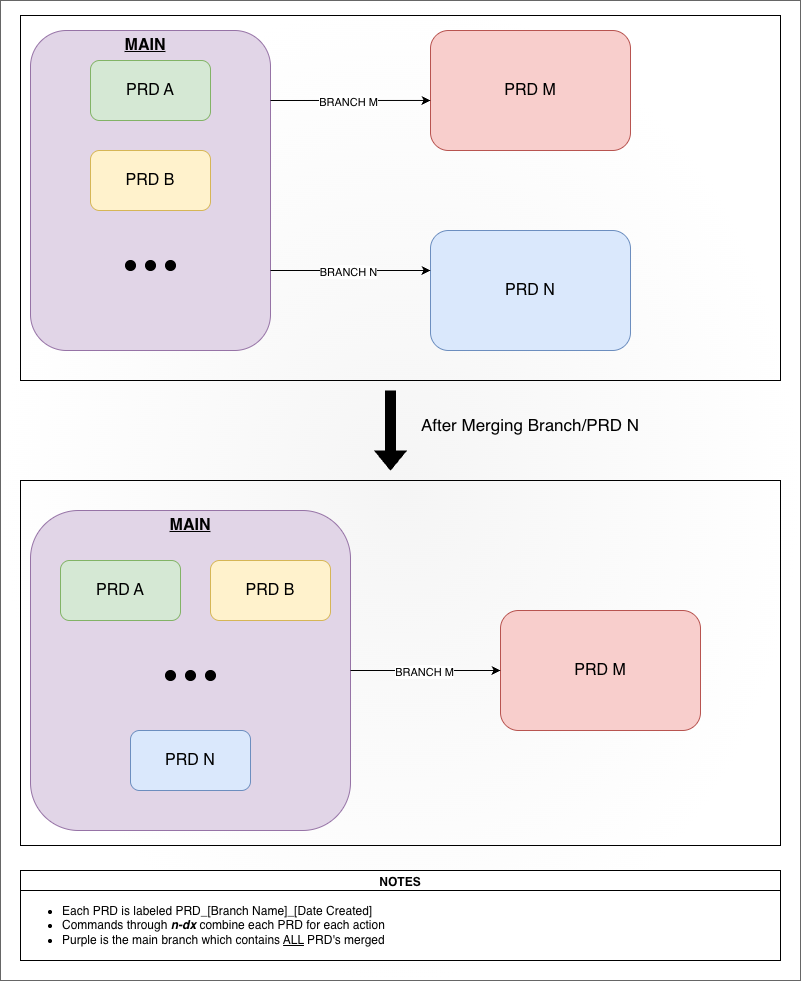

The diagram above was exported from draw.io. Its source (the exported page's mxGraphModel, read from the mxfile embedded in the PNG):
<mxGraphModel dx="1362" dy="968" grid="1" gridSize="10" guides="1" tooltips="1" connect="1" arrows="1" fold="1" page="1" pageScale="1" pageWidth="850" pageHeight="1100" math="0" shadow="0">
  <root>
    <mxCell id="0" />
    <mxCell id="1" parent="0" />
    <mxCell id="T30yq_pl188Cs0VLsrna-2" parent="1" style="rounded=0;whiteSpace=wrap;html=1;fillColor=light-dark(#F5F5F5,#808080);gradientColor=light-dark(#FFFFFF,#FFFFFF);strokeColor=#666666;gradientDirection=radial;" value="" vertex="1">
      <mxGeometry height="980" width="800" x="10" y="10" as="geometry" />
    </mxCell>
    <mxCell id="tEx6Z9dfo00D_zlcmlwA-29" parent="1" style="rounded=0;whiteSpace=wrap;html=1;fillColor=none;" value="" vertex="1">
      <mxGeometry height="365" width="760" x="30" y="25" as="geometry" />
    </mxCell>
    <mxCell id="tEx6Z9dfo00D_zlcmlwA-30" parent="1" style="rounded=0;whiteSpace=wrap;html=1;fillColor=none;" value="" vertex="1">
      <mxGeometry height="365" width="760" x="30" y="490" as="geometry" />
    </mxCell>
    <mxCell id="tEx6Z9dfo00D_zlcmlwA-1" parent="1" style="rounded=1;whiteSpace=wrap;html=1;fillColor=#e1d5e7;strokeColor=#9673a6;" value="" vertex="1">
      <mxGeometry height="320" width="240" x="40" y="40" as="geometry" />
    </mxCell>
    <mxCell id="tEx6Z9dfo00D_zlcmlwA-2" parent="1" style="rounded=1;whiteSpace=wrap;html=1;fillColor=#f8cecc;strokeColor=#b85450;" value="&lt;font style=&quot;font-size: 16px;&quot;&gt;PRD M&lt;/font&gt;" vertex="1">
      <mxGeometry height="120" width="200" x="440" y="40" as="geometry" />
    </mxCell>
    <mxCell id="tEx6Z9dfo00D_zlcmlwA-3" parent="1" style="rounded=1;whiteSpace=wrap;html=1;fillColor=#dae8fc;strokeColor=#6c8ebf;" value="&lt;font style=&quot;font-size: 16px;&quot;&gt;PRD N&lt;/font&gt;" vertex="1">
      <mxGeometry height="120" width="200" x="440" y="240" as="geometry" />
    </mxCell>
    <mxCell id="tEx6Z9dfo00D_zlcmlwA-5" edge="1" parent="1" style="shape=flexArrow;endArrow=classic;html=1;rounded=0;fillColor=#000000;" value="">
      <mxGeometry height="50" relative="1" width="50" as="geometry">
        <mxPoint x="400" y="400" as="sourcePoint" />
        <mxPoint x="400" y="480" as="targetPoint" />
      </mxGeometry>
    </mxCell>
    <mxCell id="tEx6Z9dfo00D_zlcmlwA-7" parent="1" style="rounded=1;whiteSpace=wrap;html=1;fillColor=#e1d5e7;strokeColor=#9673a6;" value="" vertex="1">
      <mxGeometry height="320" width="320" x="40" y="520" as="geometry" />
    </mxCell>
    <mxCell id="tEx6Z9dfo00D_zlcmlwA-8" parent="1" style="rounded=1;whiteSpace=wrap;html=1;fillColor=#d5e8d4;strokeColor=#82b366;" value="&lt;font style=&quot;font-size: 16px;&quot;&gt;PRD A&lt;/font&gt;" vertex="1">
      <mxGeometry height="60" width="120" x="100" y="70" as="geometry" />
    </mxCell>
    <mxCell id="tEx6Z9dfo00D_zlcmlwA-9" parent="1" style="rounded=1;whiteSpace=wrap;html=1;fillColor=#fff2cc;strokeColor=#d6b656;" value="&lt;font style=&quot;font-size: 16px;&quot;&gt;PRD B&lt;/font&gt;" vertex="1">
      <mxGeometry height="60" width="120" x="100" y="160" as="geometry" />
    </mxCell>
    <mxCell id="tEx6Z9dfo00D_zlcmlwA-10" parent="1" style="rounded=1;whiteSpace=wrap;html=1;fillColor=#dae8fc;strokeColor=#6c8ebf;" value="&lt;font style=&quot;font-size: 16px;&quot;&gt;PRD N&lt;/font&gt;" vertex="1">
      <mxGeometry height="60" width="120" x="140" y="740" as="geometry" />
    </mxCell>
    <mxCell id="tEx6Z9dfo00D_zlcmlwA-11" parent="1" style="rounded=1;whiteSpace=wrap;html=1;fillColor=#fff2cc;strokeColor=#d6b656;" value="&lt;font style=&quot;font-size: 16px;&quot;&gt;PRD B&lt;/font&gt;" vertex="1">
      <mxGeometry height="60" width="120" x="220" y="570" as="geometry" />
    </mxCell>
    <mxCell id="tEx6Z9dfo00D_zlcmlwA-12" parent="1" style="rounded=1;whiteSpace=wrap;html=1;fillColor=#d5e8d4;strokeColor=#82b366;" value="&lt;font style=&quot;font-size: 16px;&quot;&gt;PRD A&lt;/font&gt;" vertex="1">
      <mxGeometry height="60" width="120" x="70" y="570" as="geometry" />
    </mxCell>
    <mxCell id="tEx6Z9dfo00D_zlcmlwA-14" parent="1" style="rounded=1;whiteSpace=wrap;html=1;fillColor=#f8cecc;strokeColor=#b85450;" value="&lt;font style=&quot;font-size: 16px;&quot;&gt;PRD M&lt;/font&gt;" vertex="1">
      <mxGeometry height="120" width="200" x="510" y="620" as="geometry" />
    </mxCell>
    <mxCell id="tEx6Z9dfo00D_zlcmlwA-15" parent="1" style="text;html=1;whiteSpace=wrap;strokeColor=none;fillColor=none;align=center;verticalAlign=middle;rounded=0;" value="&lt;font style=&quot;font-size: 17px;&quot;&gt;After Merging Branch/PRD N&lt;/font&gt;" vertex="1">
      <mxGeometry height="30" width="280" x="400" y="420" as="geometry" />
    </mxCell>
    <mxCell id="tEx6Z9dfo00D_zlcmlwA-22" connectable="0" parent="1" style="group" value="" vertex="1">
      <mxGeometry height="10" width="50" x="135" y="270" as="geometry" />
    </mxCell>
    <mxCell id="tEx6Z9dfo00D_zlcmlwA-16" parent="tEx6Z9dfo00D_zlcmlwA-22" style="ellipse;whiteSpace=wrap;html=1;aspect=fixed;fillColor=#000000;" value="" vertex="1">
      <mxGeometry height="10" width="10" as="geometry" />
    </mxCell>
    <mxCell id="tEx6Z9dfo00D_zlcmlwA-17" parent="tEx6Z9dfo00D_zlcmlwA-22" style="ellipse;whiteSpace=wrap;html=1;aspect=fixed;fillColor=#000000;" value="" vertex="1">
      <mxGeometry height="10" width="10" x="40" as="geometry" />
    </mxCell>
    <mxCell id="tEx6Z9dfo00D_zlcmlwA-18" parent="tEx6Z9dfo00D_zlcmlwA-22" style="ellipse;whiteSpace=wrap;html=1;aspect=fixed;fillColor=#000000;" value="" vertex="1">
      <mxGeometry height="10" width="10" x="20" as="geometry" />
    </mxCell>
    <mxCell id="tEx6Z9dfo00D_zlcmlwA-23" connectable="0" parent="1" style="group" value="" vertex="1">
      <mxGeometry height="10" width="50" x="175" y="680" as="geometry" />
    </mxCell>
    <mxCell id="tEx6Z9dfo00D_zlcmlwA-24" parent="tEx6Z9dfo00D_zlcmlwA-23" style="ellipse;whiteSpace=wrap;html=1;aspect=fixed;fillColor=#000000;" value="" vertex="1">
      <mxGeometry height="10" width="10" as="geometry" />
    </mxCell>
    <mxCell id="tEx6Z9dfo00D_zlcmlwA-25" parent="tEx6Z9dfo00D_zlcmlwA-23" style="ellipse;whiteSpace=wrap;html=1;aspect=fixed;fillColor=#000000;" value="" vertex="1">
      <mxGeometry height="10" width="10" x="40" as="geometry" />
    </mxCell>
    <mxCell id="tEx6Z9dfo00D_zlcmlwA-26" parent="tEx6Z9dfo00D_zlcmlwA-23" style="ellipse;whiteSpace=wrap;html=1;aspect=fixed;fillColor=#000000;" value="" vertex="1">
      <mxGeometry height="10" width="10" x="20" as="geometry" />
    </mxCell>
    <mxCell id="tEx6Z9dfo00D_zlcmlwA-27" parent="1" style="text;html=1;whiteSpace=wrap;strokeColor=none;fillColor=none;align=center;verticalAlign=middle;rounded=0;" value="&lt;font style=&quot;font-size: 16px;&quot;&gt;&lt;u&gt;&lt;b&gt;MAIN&lt;/b&gt;&lt;/u&gt;&lt;/font&gt;" vertex="1">
      <mxGeometry height="30" width="60" x="125" y="40" as="geometry" />
    </mxCell>
    <mxCell id="tEx6Z9dfo00D_zlcmlwA-28" parent="1" style="text;html=1;whiteSpace=wrap;strokeColor=none;fillColor=none;align=center;verticalAlign=middle;rounded=0;" value="&lt;b&gt;&lt;u&gt;&lt;font style=&quot;font-size: 16px;&quot;&gt;MAIN&lt;/font&gt;&lt;/u&gt;&lt;/b&gt;" vertex="1">
      <mxGeometry height="30" width="60" x="170" y="520" as="geometry" />
    </mxCell>
    <mxCell id="tEx6Z9dfo00D_zlcmlwA-31" edge="1" parent="1" source="tEx6Z9dfo00D_zlcmlwA-7" style="endArrow=classic;html=1;rounded=0;entryX=0;entryY=0.5;entryDx=0;entryDy=0;exitX=1;exitY=0.5;exitDx=0;exitDy=0;" target="tEx6Z9dfo00D_zlcmlwA-14" value="">
      <mxGeometry relative="1" as="geometry">
        <mxPoint x="370" y="590" as="sourcePoint" />
        <mxPoint x="470" y="590" as="targetPoint" />
      </mxGeometry>
    </mxCell>
    <mxCell id="tEx6Z9dfo00D_zlcmlwA-32" connectable="0" parent="tEx6Z9dfo00D_zlcmlwA-31" style="edgeLabel;resizable=0;html=1;;align=center;verticalAlign=middle;" value="Label" vertex="1">
      <mxGeometry relative="1" as="geometry" />
    </mxCell>
    <mxCell id="tEx6Z9dfo00D_zlcmlwA-33" connectable="0" parent="tEx6Z9dfo00D_zlcmlwA-31" style="edgeLabel;html=1;align=center;verticalAlign=middle;resizable=0;points=[];" value="BRANCH M" vertex="1">
      <mxGeometry relative="1" x="-0.0283" y="-1" as="geometry">
        <mxPoint as="offset" />
      </mxGeometry>
    </mxCell>
    <mxCell id="tEx6Z9dfo00D_zlcmlwA-34" edge="1" parent="1" style="endArrow=classic;html=1;rounded=0;entryX=0;entryY=0.583;entryDx=0;entryDy=0;exitX=1;exitY=0.5;exitDx=0;exitDy=0;entryPerimeter=0;" target="tEx6Z9dfo00D_zlcmlwA-2" value="">
      <mxGeometry relative="1" as="geometry">
        <mxPoint x="280" y="110" as="sourcePoint" />
        <mxPoint x="430" y="110" as="targetPoint" />
      </mxGeometry>
    </mxCell>
    <mxCell id="tEx6Z9dfo00D_zlcmlwA-35" connectable="0" parent="tEx6Z9dfo00D_zlcmlwA-34" style="edgeLabel;resizable=0;html=1;;align=center;verticalAlign=middle;" value="Label" vertex="1">
      <mxGeometry relative="1" as="geometry" />
    </mxCell>
    <mxCell id="tEx6Z9dfo00D_zlcmlwA-36" connectable="0" parent="tEx6Z9dfo00D_zlcmlwA-34" style="edgeLabel;html=1;align=center;verticalAlign=middle;resizable=0;points=[];" value="BRANCH M" vertex="1">
      <mxGeometry relative="1" x="-0.0283" y="-1" as="geometry">
        <mxPoint as="offset" />
      </mxGeometry>
    </mxCell>
    <mxCell id="tEx6Z9dfo00D_zlcmlwA-37" edge="1" parent="1" style="endArrow=classic;html=1;rounded=0;entryX=0;entryY=0.583;entryDx=0;entryDy=0;exitX=1;exitY=0.5;exitDx=0;exitDy=0;entryPerimeter=0;" value="">
      <mxGeometry relative="1" as="geometry">
        <mxPoint x="280" y="280" as="sourcePoint" />
        <mxPoint x="440" y="280" as="targetPoint" />
      </mxGeometry>
    </mxCell>
    <mxCell id="tEx6Z9dfo00D_zlcmlwA-38" connectable="0" parent="tEx6Z9dfo00D_zlcmlwA-37" style="edgeLabel;resizable=0;html=1;;align=center;verticalAlign=middle;" value="Label" vertex="1">
      <mxGeometry relative="1" as="geometry" />
    </mxCell>
    <mxCell id="tEx6Z9dfo00D_zlcmlwA-39" connectable="0" parent="tEx6Z9dfo00D_zlcmlwA-37" style="edgeLabel;html=1;align=center;verticalAlign=middle;resizable=0;points=[];" value="BRANCH N" vertex="1">
      <mxGeometry relative="1" x="-0.0283" y="-1" as="geometry">
        <mxPoint as="offset" />
      </mxGeometry>
    </mxCell>
    <mxCell id="tEx6Z9dfo00D_zlcmlwA-44" parent="1" style="swimlane;whiteSpace=wrap;html=1;fillColor=#FFFFFF;" value="NOTES" vertex="1">
      <mxGeometry height="90" width="760" x="30" y="880" as="geometry" />
    </mxCell>
    <mxCell id="tEx6Z9dfo00D_zlcmlwA-46" parent="tEx6Z9dfo00D_zlcmlwA-44" style="rounded=0;whiteSpace=wrap;html=1;align=left;" value="&lt;ul&gt;&lt;li&gt;Each PRD is labeled PRD_[Branch Name]_[Date Created]&lt;/li&gt;&lt;li&gt;Commands through &lt;i&gt;&lt;b&gt;n-dx&lt;/b&gt;&lt;/i&gt; combine each PRD for each action&lt;/li&gt;&lt;li&gt;Purple is the main branch which contains &lt;u&gt;ALL&lt;/u&gt; PRD's merged&lt;/li&gt;&lt;/ul&gt;" vertex="1">
      <mxGeometry height="70" width="760" y="20" as="geometry" />
    </mxCell>
  </root>
</mxGraphModel>